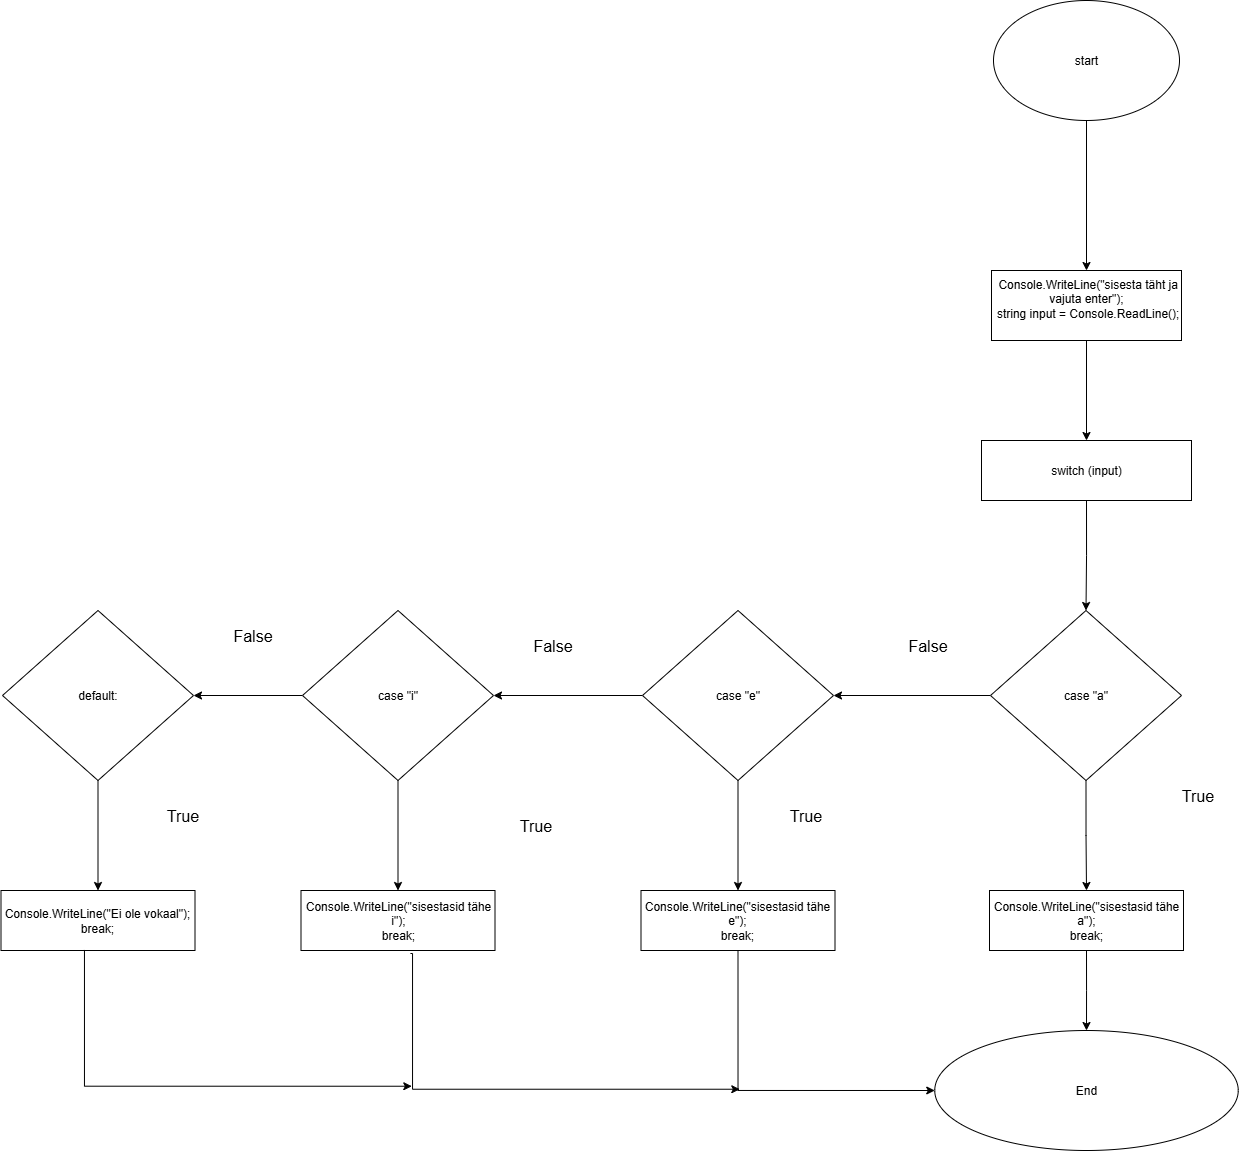

The diagram above was exported from draw.io. Its source (the exported page's mxGraphModel, read from the mxfile embedded in the PNG):
<mxGraphModel dx="1509" dy="1037" grid="1" gridSize="10" guides="1" tooltips="1" connect="1" arrows="1" fold="1" page="1" pageScale="1" pageWidth="827" pageHeight="1169" math="0" shadow="0">
  <root>
    <mxCell id="0" />
    <mxCell id="1" parent="0" />
    <mxCell id="qPZmvAByvH-UNNVGiRKL-3" style="edgeStyle=orthogonalEdgeStyle;rounded=0;orthogonalLoop=1;jettySize=auto;html=1;exitX=0.5;exitY=1;exitDx=0;exitDy=0;entryX=0.5;entryY=0;entryDx=0;entryDy=0;" edge="1" parent="1" source="qPZmvAByvH-UNNVGiRKL-1" target="qPZmvAByvH-UNNVGiRKL-2">
      <mxGeometry relative="1" as="geometry" />
    </mxCell>
    <mxCell id="qPZmvAByvH-UNNVGiRKL-1" value="start" style="ellipse;whiteSpace=wrap;html=1;" vertex="1" parent="1">
      <mxGeometry x="321" y="10" width="186" height="120" as="geometry" />
    </mxCell>
    <mxCell id="qPZmvAByvH-UNNVGiRKL-6" style="edgeStyle=orthogonalEdgeStyle;rounded=0;orthogonalLoop=1;jettySize=auto;html=1;exitX=0.5;exitY=1;exitDx=0;exitDy=0;entryX=0.5;entryY=0;entryDx=0;entryDy=0;" edge="1" parent="1" source="qPZmvAByvH-UNNVGiRKL-2" target="qPZmvAByvH-UNNVGiRKL-7">
      <mxGeometry relative="1" as="geometry">
        <mxPoint x="414" y="435" as="targetPoint" />
      </mxGeometry>
    </mxCell>
    <mxCell id="qPZmvAByvH-UNNVGiRKL-2" value="&lt;div&gt;&amp;nbsp;Console.WriteLine(&quot;sisesta täht ja vajuta enter&quot;);&lt;/div&gt;&lt;div&gt;&amp;nbsp;string input = Console.ReadLine();&lt;/div&gt;&lt;div&gt;&lt;br&gt;&lt;/div&gt;" style="rounded=0;whiteSpace=wrap;html=1;" vertex="1" parent="1">
      <mxGeometry x="319" y="280" width="190" height="70" as="geometry" />
    </mxCell>
    <mxCell id="qPZmvAByvH-UNNVGiRKL-9" style="edgeStyle=orthogonalEdgeStyle;rounded=0;orthogonalLoop=1;jettySize=auto;html=1;exitX=0.5;exitY=1;exitDx=0;exitDy=0;entryX=0.5;entryY=0;entryDx=0;entryDy=0;" edge="1" parent="1" source="qPZmvAByvH-UNNVGiRKL-7" target="qPZmvAByvH-UNNVGiRKL-8">
      <mxGeometry relative="1" as="geometry" />
    </mxCell>
    <mxCell id="qPZmvAByvH-UNNVGiRKL-7" value="switch (input)" style="rounded=0;whiteSpace=wrap;html=1;" vertex="1" parent="1">
      <mxGeometry x="309" y="450" width="210" height="60" as="geometry" />
    </mxCell>
    <mxCell id="qPZmvAByvH-UNNVGiRKL-11" style="edgeStyle=orthogonalEdgeStyle;rounded=0;orthogonalLoop=1;jettySize=auto;html=1;exitX=0.5;exitY=1;exitDx=0;exitDy=0;entryX=0.5;entryY=0;entryDx=0;entryDy=0;" edge="1" parent="1" source="qPZmvAByvH-UNNVGiRKL-8" target="qPZmvAByvH-UNNVGiRKL-10">
      <mxGeometry relative="1" as="geometry" />
    </mxCell>
    <mxCell id="qPZmvAByvH-UNNVGiRKL-16" style="edgeStyle=orthogonalEdgeStyle;rounded=0;orthogonalLoop=1;jettySize=auto;html=1;exitX=0;exitY=0.5;exitDx=0;exitDy=0;entryX=1;entryY=0.5;entryDx=0;entryDy=0;" edge="1" parent="1" source="qPZmvAByvH-UNNVGiRKL-8" target="qPZmvAByvH-UNNVGiRKL-15">
      <mxGeometry relative="1" as="geometry" />
    </mxCell>
    <mxCell id="qPZmvAByvH-UNNVGiRKL-8" value="case &quot;a&quot;" style="rhombus;whiteSpace=wrap;html=1;" vertex="1" parent="1">
      <mxGeometry x="318" y="620" width="191" height="170" as="geometry" />
    </mxCell>
    <mxCell id="qPZmvAByvH-UNNVGiRKL-31" style="edgeStyle=orthogonalEdgeStyle;rounded=0;orthogonalLoop=1;jettySize=auto;html=1;exitX=0.5;exitY=1;exitDx=0;exitDy=0;" edge="1" parent="1" source="qPZmvAByvH-UNNVGiRKL-10" target="qPZmvAByvH-UNNVGiRKL-32">
      <mxGeometry relative="1" as="geometry">
        <mxPoint x="413.608695652174" y="1060" as="targetPoint" />
      </mxGeometry>
    </mxCell>
    <mxCell id="qPZmvAByvH-UNNVGiRKL-10" value="&lt;div&gt;Console.WriteLine(&quot;sisestasid tähe a&quot;);&lt;/div&gt;&lt;div&gt;break;&lt;/div&gt;" style="rounded=0;whiteSpace=wrap;html=1;" vertex="1" parent="1">
      <mxGeometry x="317" y="900" width="194" height="60" as="geometry" />
    </mxCell>
    <mxCell id="qPZmvAByvH-UNNVGiRKL-21" style="edgeStyle=orthogonalEdgeStyle;rounded=0;orthogonalLoop=1;jettySize=auto;html=1;exitX=0.5;exitY=1;exitDx=0;exitDy=0;" edge="1" parent="1" source="qPZmvAByvH-UNNVGiRKL-15" target="qPZmvAByvH-UNNVGiRKL-18">
      <mxGeometry relative="1" as="geometry" />
    </mxCell>
    <mxCell id="qPZmvAByvH-UNNVGiRKL-23" style="edgeStyle=orthogonalEdgeStyle;rounded=0;orthogonalLoop=1;jettySize=auto;html=1;exitX=0;exitY=0.5;exitDx=0;exitDy=0;entryX=1;entryY=0.5;entryDx=0;entryDy=0;" edge="1" parent="1" source="qPZmvAByvH-UNNVGiRKL-15" target="qPZmvAByvH-UNNVGiRKL-22">
      <mxGeometry relative="1" as="geometry" />
    </mxCell>
    <mxCell id="qPZmvAByvH-UNNVGiRKL-15" value="case &quot;e&quot;" style="rhombus;whiteSpace=wrap;html=1;" vertex="1" parent="1">
      <mxGeometry x="-30" y="620" width="191" height="170" as="geometry" />
    </mxCell>
    <mxCell id="qPZmvAByvH-UNNVGiRKL-33" style="edgeStyle=orthogonalEdgeStyle;rounded=0;orthogonalLoop=1;jettySize=auto;html=1;exitX=0.5;exitY=1;exitDx=0;exitDy=0;entryX=0;entryY=0.5;entryDx=0;entryDy=0;" edge="1" parent="1" source="qPZmvAByvH-UNNVGiRKL-18" target="qPZmvAByvH-UNNVGiRKL-32">
      <mxGeometry relative="1" as="geometry" />
    </mxCell>
    <mxCell id="qPZmvAByvH-UNNVGiRKL-18" value="&lt;div&gt;Console.WriteLine(&quot;sisestasid tähe e&quot;);&lt;/div&gt;&lt;div&gt;break;&lt;/div&gt;" style="rounded=0;whiteSpace=wrap;html=1;" vertex="1" parent="1">
      <mxGeometry x="-31.5" y="900" width="194" height="60" as="geometry" />
    </mxCell>
    <mxCell id="qPZmvAByvH-UNNVGiRKL-25" style="edgeStyle=orthogonalEdgeStyle;rounded=0;orthogonalLoop=1;jettySize=auto;html=1;exitX=0.5;exitY=1;exitDx=0;exitDy=0;entryX=0.5;entryY=0;entryDx=0;entryDy=0;" edge="1" parent="1" source="qPZmvAByvH-UNNVGiRKL-22" target="qPZmvAByvH-UNNVGiRKL-24">
      <mxGeometry relative="1" as="geometry" />
    </mxCell>
    <mxCell id="qPZmvAByvH-UNNVGiRKL-28" style="edgeStyle=orthogonalEdgeStyle;rounded=0;orthogonalLoop=1;jettySize=auto;html=1;exitX=0;exitY=0.5;exitDx=0;exitDy=0;entryX=1;entryY=0.5;entryDx=0;entryDy=0;" edge="1" parent="1" source="qPZmvAByvH-UNNVGiRKL-22" target="qPZmvAByvH-UNNVGiRKL-26">
      <mxGeometry relative="1" as="geometry" />
    </mxCell>
    <mxCell id="qPZmvAByvH-UNNVGiRKL-22" value="case &quot;i&quot;" style="rhombus;whiteSpace=wrap;html=1;" vertex="1" parent="1">
      <mxGeometry x="-370" y="620" width="191" height="170" as="geometry" />
    </mxCell>
    <mxCell id="qPZmvAByvH-UNNVGiRKL-24" value="&lt;div&gt;Console.WriteLine(&quot;sisestasid tähe i&quot;);&lt;/div&gt;&lt;div&gt;break;&lt;/div&gt;" style="rounded=0;whiteSpace=wrap;html=1;" vertex="1" parent="1">
      <mxGeometry x="-371.5" y="900" width="194" height="60" as="geometry" />
    </mxCell>
    <mxCell id="qPZmvAByvH-UNNVGiRKL-30" style="edgeStyle=orthogonalEdgeStyle;rounded=0;orthogonalLoop=1;jettySize=auto;html=1;exitX=0.5;exitY=1;exitDx=0;exitDy=0;entryX=0.5;entryY=0;entryDx=0;entryDy=0;" edge="1" parent="1" source="qPZmvAByvH-UNNVGiRKL-26" target="qPZmvAByvH-UNNVGiRKL-29">
      <mxGeometry relative="1" as="geometry" />
    </mxCell>
    <mxCell id="qPZmvAByvH-UNNVGiRKL-26" value="default:" style="rhombus;whiteSpace=wrap;html=1;" vertex="1" parent="1">
      <mxGeometry x="-670" y="620" width="191" height="170" as="geometry" />
    </mxCell>
    <mxCell id="qPZmvAByvH-UNNVGiRKL-29" value="&lt;div&gt;Console.WriteLine(&quot;Ei ole vokaal&quot;);&lt;/div&gt;&lt;div&gt;break;&lt;/div&gt;" style="rounded=0;whiteSpace=wrap;html=1;" vertex="1" parent="1">
      <mxGeometry x="-671.5" y="900" width="194" height="60" as="geometry" />
    </mxCell>
    <mxCell id="qPZmvAByvH-UNNVGiRKL-32" value="End" style="ellipse;whiteSpace=wrap;html=1;" vertex="1" parent="1">
      <mxGeometry x="262.25" y="1040" width="303.5" height="120" as="geometry" />
    </mxCell>
    <mxCell id="qPZmvAByvH-UNNVGiRKL-34" style="edgeStyle=orthogonalEdgeStyle;rounded=0;orthogonalLoop=1;jettySize=auto;html=1;exitX=0.564;exitY=1.05;exitDx=0;exitDy=0;exitPerimeter=0;" edge="1" parent="1" source="qPZmvAByvH-UNNVGiRKL-24">
      <mxGeometry relative="1" as="geometry">
        <mxPoint x="-260" y="970" as="sourcePoint" />
        <mxPoint x="67.3" y="1098.74" as="targetPoint" />
        <Array as="points">
          <mxPoint x="-260" y="963" />
          <mxPoint x="-260" y="1099" />
        </Array>
      </mxGeometry>
    </mxCell>
    <mxCell id="qPZmvAByvH-UNNVGiRKL-35" style="edgeStyle=orthogonalEdgeStyle;rounded=0;orthogonalLoop=1;jettySize=auto;html=1;exitX=0.564;exitY=1.05;exitDx=0;exitDy=0;exitPerimeter=0;" edge="1" parent="1">
      <mxGeometry relative="1" as="geometry">
        <mxPoint x="-590" y="960" as="sourcePoint" />
        <mxPoint x="-260.7" y="1095.74" as="targetPoint" />
        <Array as="points">
          <mxPoint x="-588" y="960" />
          <mxPoint x="-588" y="1096" />
        </Array>
      </mxGeometry>
    </mxCell>
    <mxCell id="qPZmvAByvH-UNNVGiRKL-36" value="&lt;font style=&quot;font-size: 16px;&quot;&gt;False&lt;/font&gt;" style="text;html=1;align=center;verticalAlign=middle;resizable=0;points=[];autosize=1;strokeColor=none;fillColor=none;" vertex="1" parent="1">
      <mxGeometry x="225" y="640" width="60" height="30" as="geometry" />
    </mxCell>
    <mxCell id="qPZmvAByvH-UNNVGiRKL-37" value="&lt;font style=&quot;font-size: 16px;&quot;&gt;True&lt;/font&gt;" style="text;html=1;align=center;verticalAlign=middle;resizable=0;points=[];autosize=1;strokeColor=none;fillColor=none;" vertex="1" parent="1">
      <mxGeometry x="495" y="790" width="60" height="30" as="geometry" />
    </mxCell>
    <mxCell id="qPZmvAByvH-UNNVGiRKL-38" value="&lt;font style=&quot;font-size: 16px;&quot;&gt;True&lt;/font&gt;" style="text;html=1;align=center;verticalAlign=middle;resizable=0;points=[];autosize=1;strokeColor=none;fillColor=none;" vertex="1" parent="1">
      <mxGeometry x="102.5" y="810" width="60" height="30" as="geometry" />
    </mxCell>
    <mxCell id="qPZmvAByvH-UNNVGiRKL-39" value="&lt;font style=&quot;font-size: 16px;&quot;&gt;False&lt;/font&gt;" style="text;html=1;align=center;verticalAlign=middle;resizable=0;points=[];autosize=1;strokeColor=none;fillColor=none;" vertex="1" parent="1">
      <mxGeometry x="-150" y="640" width="60" height="30" as="geometry" />
    </mxCell>
    <mxCell id="qPZmvAByvH-UNNVGiRKL-42" value="&lt;font style=&quot;font-size: 16px;&quot;&gt;True&lt;/font&gt;" style="text;html=1;align=center;verticalAlign=middle;resizable=0;points=[];autosize=1;strokeColor=none;fillColor=none;" vertex="1" parent="1">
      <mxGeometry x="-520" y="810" width="60" height="30" as="geometry" />
    </mxCell>
    <mxCell id="qPZmvAByvH-UNNVGiRKL-43" value="&lt;font style=&quot;font-size: 16px;&quot;&gt;False&lt;/font&gt;" style="text;html=1;align=center;verticalAlign=middle;resizable=0;points=[];autosize=1;strokeColor=none;fillColor=none;" vertex="1" parent="1">
      <mxGeometry x="-450" y="630" width="60" height="30" as="geometry" />
    </mxCell>
    <mxCell id="qPZmvAByvH-UNNVGiRKL-44" value="&lt;font style=&quot;font-size: 16px;&quot;&gt;True&lt;/font&gt;" style="text;html=1;align=center;verticalAlign=middle;resizable=0;points=[];autosize=1;strokeColor=none;fillColor=none;" vertex="1" parent="1">
      <mxGeometry x="-167.5" y="820" width="60" height="30" as="geometry" />
    </mxCell>
  </root>
</mxGraphModel>